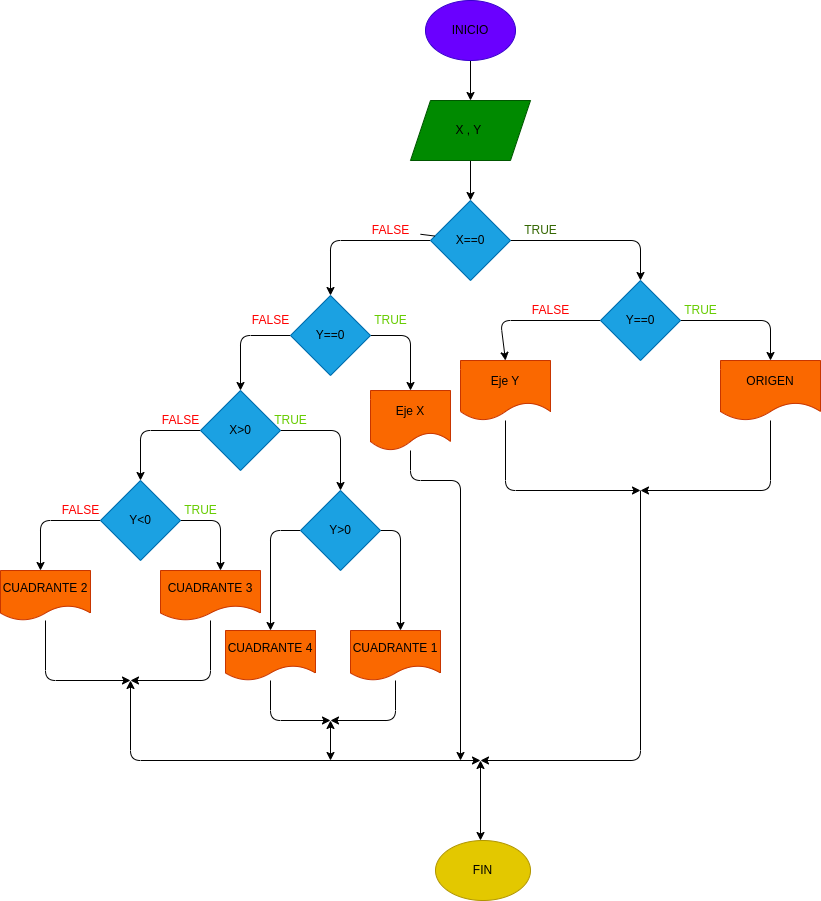

The diagram above was exported from draw.io. Its source (the exported page's mxGraphModel, read from the mxfile embedded in the PNG):
<mxGraphModel dx="576" dy="413" grid="1" gridSize="10" guides="1" tooltips="1" connect="1" arrows="1" fold="1" page="1" pageScale="1" pageWidth="827" pageHeight="1169" math="0" shadow="0">
  <root>
    <mxCell id="0" />
    <mxCell id="1" parent="0" />
    <mxCell id="3" style="edgeStyle=none;html=1;fontColor=#000000;entryX=0.5;entryY=0;entryDx=0;entryDy=0;" edge="1" parent="1" source="2" target="4">
      <mxGeometry relative="1" as="geometry">
        <mxPoint x="255" y="120" as="targetPoint" />
      </mxGeometry>
    </mxCell>
    <mxCell id="2" value="&lt;font color=&quot;#000000&quot;&gt;INICIO&lt;/font&gt;" style="ellipse;whiteSpace=wrap;html=1;fillColor=#6a00ff;fontColor=#ffffff;strokeColor=#3700CC;" vertex="1" parent="1">
      <mxGeometry x="435" y="20" width="90" height="60" as="geometry" />
    </mxCell>
    <mxCell id="5" style="edgeStyle=none;html=1;fontColor=#000000;entryX=0.5;entryY=0;entryDx=0;entryDy=0;" edge="1" parent="1" source="4" target="6">
      <mxGeometry relative="1" as="geometry">
        <mxPoint x="255" y="220" as="targetPoint" />
      </mxGeometry>
    </mxCell>
    <mxCell id="4" value="&lt;font color=&quot;#000000&quot;&gt;X , Y&amp;nbsp;&lt;/font&gt;" style="shape=parallelogram;perimeter=parallelogramPerimeter;whiteSpace=wrap;html=1;fixedSize=1;fontColor=#ffffff;fillColor=#008a00;strokeColor=#005700;" vertex="1" parent="1">
      <mxGeometry x="420" y="120" width="120" height="60" as="geometry" />
    </mxCell>
    <mxCell id="21" style="edgeStyle=none;html=1;fontColor=#000000;entryX=0.5;entryY=0;entryDx=0;entryDy=0;" edge="1" parent="1" source="6" target="10">
      <mxGeometry relative="1" as="geometry">
        <mxPoint x="690" y="260" as="targetPoint" />
        <Array as="points">
          <mxPoint x="650" y="260" />
        </Array>
      </mxGeometry>
    </mxCell>
    <mxCell id="23" style="edgeStyle=none;html=1;exitX=0;exitY=0.5;exitDx=0;exitDy=0;fontColor=#000000;entryX=0.5;entryY=0;entryDx=0;entryDy=0;" edge="1" parent="1" source="6" target="24">
      <mxGeometry relative="1" as="geometry">
        <mxPoint x="310" y="320" as="targetPoint" />
        <Array as="points">
          <mxPoint x="340" y="260" />
        </Array>
      </mxGeometry>
    </mxCell>
    <mxCell id="6" value="&lt;font color=&quot;#000000&quot;&gt;X==0&lt;/font&gt;" style="rhombus;whiteSpace=wrap;html=1;fontColor=#ffffff;fillColor=#1ba1e2;strokeColor=#006EAF;" vertex="1" parent="1">
      <mxGeometry x="440" y="220" width="80" height="80" as="geometry" />
    </mxCell>
    <mxCell id="13" style="edgeStyle=none;html=1;fontColor=#000000;entryX=0.5;entryY=0;entryDx=0;entryDy=0;" edge="1" parent="1" source="10" target="19">
      <mxGeometry relative="1" as="geometry">
        <mxPoint x="320" y="380" as="targetPoint" />
        <Array as="points">
          <mxPoint x="510" y="340" />
        </Array>
      </mxGeometry>
    </mxCell>
    <mxCell id="14" style="edgeStyle=none;html=1;fontColor=#000000;entryX=0.5;entryY=0;entryDx=0;entryDy=0;" edge="1" parent="1" source="10" target="20">
      <mxGeometry relative="1" as="geometry">
        <mxPoint x="580" y="380" as="targetPoint" />
        <Array as="points">
          <mxPoint x="780" y="340" />
        </Array>
      </mxGeometry>
    </mxCell>
    <mxCell id="53" style="edgeStyle=none;html=1;fontColor=#FF0000;" edge="1" parent="1">
      <mxGeometry relative="1" as="geometry">
        <mxPoint x="490" y="780" as="targetPoint" />
        <mxPoint x="650" y="510" as="sourcePoint" />
        <Array as="points">
          <mxPoint x="650" y="780" />
        </Array>
      </mxGeometry>
    </mxCell>
    <mxCell id="10" value="&lt;font color=&quot;#000000&quot;&gt;Y==0&lt;/font&gt;" style="rhombus;whiteSpace=wrap;html=1;fontColor=#ffffff;fillColor=#1ba1e2;strokeColor=#006EAF;" vertex="1" parent="1">
      <mxGeometry x="610" y="300" width="80" height="80" as="geometry" />
    </mxCell>
    <mxCell id="15" value="&lt;font color=&quot;#66cc00&quot;&gt;TRUE&lt;/font&gt;" style="text;html=1;align=center;verticalAlign=middle;resizable=0;points=[];autosize=1;strokeColor=none;fillColor=none;fontColor=#000000;" vertex="1" parent="1">
      <mxGeometry x="680" y="315" width="60" height="30" as="geometry" />
    </mxCell>
    <mxCell id="16" value="&lt;font color=&quot;#ff0000&quot;&gt;FALSE&lt;/font&gt;" style="text;html=1;align=center;verticalAlign=middle;resizable=0;points=[];autosize=1;strokeColor=none;fillColor=none;fontColor=#66CC00;" vertex="1" parent="1">
      <mxGeometry x="530" y="315" width="60" height="30" as="geometry" />
    </mxCell>
    <mxCell id="17" value="&lt;font color=&quot;#336600&quot;&gt;TRUE&lt;/font&gt;" style="text;html=1;align=center;verticalAlign=middle;resizable=0;points=[];autosize=1;strokeColor=none;fillColor=none;fontColor=#FF0000;" vertex="1" parent="1">
      <mxGeometry x="520" y="235" width="60" height="30" as="geometry" />
    </mxCell>
    <mxCell id="52" style="edgeStyle=none;html=1;fontColor=#FF0000;" edge="1" parent="1" source="19">
      <mxGeometry relative="1" as="geometry">
        <mxPoint x="650" y="510" as="targetPoint" />
        <Array as="points">
          <mxPoint x="515" y="510" />
        </Array>
      </mxGeometry>
    </mxCell>
    <mxCell id="19" value="&lt;font color=&quot;#000000&quot;&gt;Eje Y&lt;/font&gt;" style="shape=document;whiteSpace=wrap;html=1;boundedLbl=1;fontColor=#000000;fillColor=#fa6800;strokeColor=#C73500;" vertex="1" parent="1">
      <mxGeometry x="470" y="380" width="90" height="60" as="geometry" />
    </mxCell>
    <mxCell id="51" style="edgeStyle=none;html=1;fontColor=#FF0000;" edge="1" parent="1" source="20">
      <mxGeometry relative="1" as="geometry">
        <mxPoint x="650" y="510" as="targetPoint" />
        <Array as="points">
          <mxPoint x="780" y="510" />
        </Array>
      </mxGeometry>
    </mxCell>
    <mxCell id="20" value="&lt;font color=&quot;#000000&quot;&gt;ORIGEN&lt;/font&gt;" style="shape=document;whiteSpace=wrap;html=1;boundedLbl=1;fontColor=#000000;fillColor=#fa6800;strokeColor=#C73500;" vertex="1" parent="1">
      <mxGeometry x="730" y="380" width="100" height="60" as="geometry" />
    </mxCell>
    <mxCell id="22" value="" style="edgeStyle=none;html=1;fontColor=#000000;endArrow=none;" edge="1" parent="1" source="6" target="18">
      <mxGeometry relative="1" as="geometry">
        <mxPoint x="80" y="300" as="targetPoint" />
        <mxPoint x="440" y="260" as="sourcePoint" />
        <Array as="points" />
      </mxGeometry>
    </mxCell>
    <mxCell id="18" value="&lt;font color=&quot;#ff0000&quot;&gt;FALSE&lt;/font&gt;" style="text;html=1;align=center;verticalAlign=middle;resizable=0;points=[];autosize=1;strokeColor=none;fillColor=none;fontColor=#336600;" vertex="1" parent="1">
      <mxGeometry x="370" y="235" width="60" height="30" as="geometry" />
    </mxCell>
    <mxCell id="25" style="edgeStyle=none;html=1;fontColor=#000000;entryX=0.5;entryY=0;entryDx=0;entryDy=0;" edge="1" parent="1" source="24" target="26">
      <mxGeometry relative="1" as="geometry">
        <mxPoint x="400" y="410" as="targetPoint" />
        <Array as="points">
          <mxPoint x="420" y="355" />
        </Array>
      </mxGeometry>
    </mxCell>
    <mxCell id="27" style="edgeStyle=none;html=1;fontColor=#000000;entryX=0.5;entryY=0;entryDx=0;entryDy=0;" edge="1" parent="1" source="24" target="28">
      <mxGeometry relative="1" as="geometry">
        <mxPoint x="250" y="400" as="targetPoint" />
        <Array as="points">
          <mxPoint x="250" y="355" />
        </Array>
      </mxGeometry>
    </mxCell>
    <mxCell id="24" value="&lt;font color=&quot;#000000&quot;&gt;Y==0&lt;/font&gt;" style="rhombus;whiteSpace=wrap;html=1;fontColor=#ffffff;fillColor=#1ba1e2;strokeColor=#006EAF;" vertex="1" parent="1">
      <mxGeometry x="300" y="315" width="80" height="80" as="geometry" />
    </mxCell>
    <mxCell id="59" style="edgeStyle=none;html=1;fontColor=#000000;" edge="1" parent="1" source="26">
      <mxGeometry relative="1" as="geometry">
        <mxPoint x="470" y="780" as="targetPoint" />
        <Array as="points">
          <mxPoint x="420" y="500" />
          <mxPoint x="470" y="500" />
        </Array>
      </mxGeometry>
    </mxCell>
    <mxCell id="26" value="Eje X" style="shape=document;whiteSpace=wrap;html=1;boundedLbl=1;fontColor=#000000;fillColor=#fa6800;strokeColor=#C73500;" vertex="1" parent="1">
      <mxGeometry x="380" y="410" width="80" height="60" as="geometry" />
    </mxCell>
    <mxCell id="29" style="edgeStyle=none;html=1;fontColor=#000000;entryX=0.5;entryY=0;entryDx=0;entryDy=0;" edge="1" parent="1" source="28" target="30">
      <mxGeometry relative="1" as="geometry">
        <mxPoint x="320" y="510" as="targetPoint" />
        <Array as="points">
          <mxPoint x="350" y="450" />
        </Array>
      </mxGeometry>
    </mxCell>
    <mxCell id="31" style="edgeStyle=none;html=1;fontColor=#000000;startArrow=none;exitX=0;exitY=0.5;exitDx=0;exitDy=0;" edge="1" parent="1" source="28">
      <mxGeometry relative="1" as="geometry">
        <mxPoint x="150" y="500" as="targetPoint" />
        <mxPoint x="160" y="447.5" as="sourcePoint" />
        <Array as="points">
          <mxPoint x="150" y="450" />
        </Array>
      </mxGeometry>
    </mxCell>
    <mxCell id="28" value="&lt;font color=&quot;#000000&quot;&gt;X&amp;gt;0&lt;/font&gt;" style="rhombus;whiteSpace=wrap;html=1;fontColor=#ffffff;fillColor=#1ba1e2;strokeColor=#006EAF;" vertex="1" parent="1">
      <mxGeometry x="210" y="410" width="80" height="80" as="geometry" />
    </mxCell>
    <mxCell id="57" style="edgeStyle=none;html=1;fontColor=#000000;" edge="1" parent="1" source="30">
      <mxGeometry relative="1" as="geometry">
        <mxPoint x="280" y="650" as="targetPoint" />
        <Array as="points">
          <mxPoint x="280" y="550" />
        </Array>
      </mxGeometry>
    </mxCell>
    <mxCell id="58" style="edgeStyle=none;html=1;fontColor=#000000;" edge="1" parent="1" source="30">
      <mxGeometry relative="1" as="geometry">
        <mxPoint x="410" y="650" as="targetPoint" />
        <Array as="points">
          <mxPoint x="410" y="550" />
        </Array>
      </mxGeometry>
    </mxCell>
    <mxCell id="30" value="&lt;font color=&quot;#000000&quot;&gt;Y&amp;gt;0&lt;/font&gt;" style="rhombus;whiteSpace=wrap;html=1;fontColor=#ffffff;fillColor=#1ba1e2;strokeColor=#006EAF;" vertex="1" parent="1">
      <mxGeometry x="310" y="510" width="80" height="80" as="geometry" />
    </mxCell>
    <mxCell id="33" style="edgeStyle=none;html=1;fontColor=#000000;" edge="1" parent="1" source="32">
      <mxGeometry relative="1" as="geometry">
        <mxPoint x="50" y="590" as="targetPoint" />
        <Array as="points">
          <mxPoint x="50" y="540" />
        </Array>
      </mxGeometry>
    </mxCell>
    <mxCell id="35" style="edgeStyle=none;html=1;fontColor=#000000;" edge="1" parent="1" source="32">
      <mxGeometry relative="1" as="geometry">
        <mxPoint x="230" y="590" as="targetPoint" />
        <Array as="points">
          <mxPoint x="230" y="540" />
        </Array>
      </mxGeometry>
    </mxCell>
    <mxCell id="32" value="&lt;font color=&quot;#000000&quot;&gt;Y&amp;lt;0&lt;/font&gt;" style="rhombus;whiteSpace=wrap;html=1;fontColor=#ffffff;fillColor=#1ba1e2;strokeColor=#006EAF;" vertex="1" parent="1">
      <mxGeometry x="110" y="500" width="80" height="80" as="geometry" />
    </mxCell>
    <mxCell id="45" style="edgeStyle=none;html=1;fontColor=#FF0000;" edge="1" parent="1" source="34">
      <mxGeometry relative="1" as="geometry">
        <mxPoint x="140" y="700" as="targetPoint" />
        <Array as="points">
          <mxPoint x="55" y="700" />
        </Array>
      </mxGeometry>
    </mxCell>
    <mxCell id="34" value="CUADRANTE 2" style="shape=document;whiteSpace=wrap;html=1;boundedLbl=1;fontColor=#000000;fillColor=#fa6800;strokeColor=#C73500;" vertex="1" parent="1">
      <mxGeometry x="10" y="590" width="90" height="50" as="geometry" />
    </mxCell>
    <mxCell id="46" style="edgeStyle=none;html=1;fontColor=#FF0000;" edge="1" parent="1" source="36">
      <mxGeometry relative="1" as="geometry">
        <mxPoint x="140" y="700" as="targetPoint" />
        <Array as="points">
          <mxPoint x="220" y="700" />
        </Array>
      </mxGeometry>
    </mxCell>
    <mxCell id="36" value="CUADRANTE 3" style="shape=document;whiteSpace=wrap;html=1;boundedLbl=1;fontColor=#000000;fillColor=#fa6800;strokeColor=#C73500;" vertex="1" parent="1">
      <mxGeometry x="170" y="590" width="100" height="50" as="geometry" />
    </mxCell>
    <mxCell id="37" value="&lt;font color=&quot;#66cc00&quot;&gt;TRUE&lt;/font&gt;" style="text;html=1;align=center;verticalAlign=middle;resizable=0;points=[];autosize=1;strokeColor=none;fillColor=none;fontColor=#000000;" vertex="1" parent="1">
      <mxGeometry x="180" y="515" width="60" height="30" as="geometry" />
    </mxCell>
    <mxCell id="38" value="&lt;font color=&quot;#ff0000&quot;&gt;FALSE&lt;/font&gt;" style="text;html=1;align=center;verticalAlign=middle;resizable=0;points=[];autosize=1;strokeColor=none;fillColor=none;fontColor=#66CC00;" vertex="1" parent="1">
      <mxGeometry x="60" y="515" width="60" height="30" as="geometry" />
    </mxCell>
    <mxCell id="39" value="&lt;font color=&quot;#66cc00&quot;&gt;TRUE&lt;/font&gt;" style="text;html=1;align=center;verticalAlign=middle;resizable=0;points=[];autosize=1;strokeColor=none;fillColor=none;fontColor=#FF0000;" vertex="1" parent="1">
      <mxGeometry x="270" y="425" width="60" height="30" as="geometry" />
    </mxCell>
    <mxCell id="42" value="FALSE" style="text;html=1;align=center;verticalAlign=middle;resizable=0;points=[];autosize=1;strokeColor=none;fillColor=none;fontColor=#FF0000;" vertex="1" parent="1">
      <mxGeometry x="160" y="425" width="60" height="30" as="geometry" />
    </mxCell>
    <mxCell id="43" value="&lt;font color=&quot;#66cc00&quot;&gt;TRUE&lt;/font&gt;" style="text;html=1;align=center;verticalAlign=middle;resizable=0;points=[];autosize=1;strokeColor=none;fillColor=none;fontColor=#FF0000;" vertex="1" parent="1">
      <mxGeometry x="370" y="325" width="60" height="30" as="geometry" />
    </mxCell>
    <mxCell id="44" value="&lt;font color=&quot;#ff0000&quot;&gt;FALSE&lt;/font&gt;" style="text;html=1;align=center;verticalAlign=middle;resizable=0;points=[];autosize=1;strokeColor=none;fillColor=none;fontColor=#66CC00;" vertex="1" parent="1">
      <mxGeometry x="250" y="325" width="60" height="30" as="geometry" />
    </mxCell>
    <mxCell id="49" value="" style="endArrow=classic;startArrow=classic;html=1;fontColor=#FF0000;" edge="1" parent="1">
      <mxGeometry width="50" height="50" relative="1" as="geometry">
        <mxPoint x="490" y="780" as="sourcePoint" />
        <mxPoint x="140" y="700" as="targetPoint" />
        <Array as="points">
          <mxPoint x="140" y="780" />
        </Array>
      </mxGeometry>
    </mxCell>
    <mxCell id="54" value="" style="endArrow=classic;startArrow=classic;html=1;fontColor=#FF0000;" edge="1" parent="1">
      <mxGeometry width="50" height="50" relative="1" as="geometry">
        <mxPoint x="490" y="860" as="sourcePoint" />
        <mxPoint x="490" y="780" as="targetPoint" />
      </mxGeometry>
    </mxCell>
    <mxCell id="55" value="&lt;font color=&quot;#000000&quot;&gt;FIN&lt;/font&gt;" style="ellipse;whiteSpace=wrap;html=1;fontColor=#000000;fillColor=#e3c800;strokeColor=#B09500;" vertex="1" parent="1">
      <mxGeometry x="445" y="860" width="95" height="60" as="geometry" />
    </mxCell>
    <mxCell id="62" style="edgeStyle=none;html=1;fontColor=#000000;" edge="1" parent="1" source="60">
      <mxGeometry relative="1" as="geometry">
        <mxPoint x="340" y="740" as="targetPoint" />
        <Array as="points">
          <mxPoint x="280" y="740" />
        </Array>
      </mxGeometry>
    </mxCell>
    <mxCell id="60" value="CUADRANTE 4" style="shape=document;whiteSpace=wrap;html=1;boundedLbl=1;fontColor=#000000;fillColor=#fa6800;strokeColor=#C73500;" vertex="1" parent="1">
      <mxGeometry x="235" y="650" width="90" height="50" as="geometry" />
    </mxCell>
    <mxCell id="63" style="edgeStyle=none;html=1;fontColor=#000000;" edge="1" parent="1" source="61">
      <mxGeometry relative="1" as="geometry">
        <mxPoint x="340" y="740" as="targetPoint" />
        <Array as="points">
          <mxPoint x="405" y="740" />
        </Array>
      </mxGeometry>
    </mxCell>
    <mxCell id="61" value="CUADRANTE 1" style="shape=document;whiteSpace=wrap;html=1;boundedLbl=1;fontColor=#000000;fillColor=#fa6800;strokeColor=#C73500;" vertex="1" parent="1">
      <mxGeometry x="360" y="650" width="90" height="50" as="geometry" />
    </mxCell>
    <mxCell id="64" value="" style="endArrow=classic;startArrow=classic;html=1;fontColor=#000000;" edge="1" parent="1">
      <mxGeometry width="50" height="50" relative="1" as="geometry">
        <mxPoint x="340" y="780" as="sourcePoint" />
        <mxPoint x="340" y="740" as="targetPoint" />
      </mxGeometry>
    </mxCell>
  </root>
</mxGraphModel>